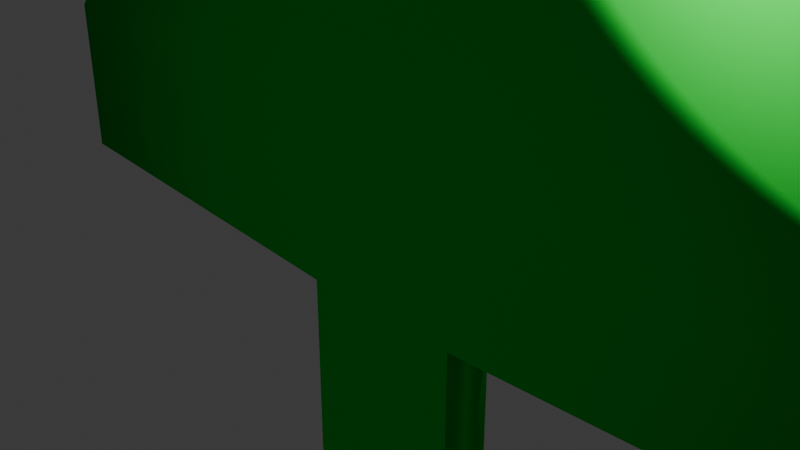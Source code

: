 # Source: untitled.blend  (saved by Blender 4.0.36; exported with 4.5.12 LTS)
import bpy
from mathutils import Matrix  # noqa: F401  (used for matrix-valued properties, if any)

bpy.ops.wm.read_factory_settings(use_empty=True)
scene = bpy.context.scene
scene.name = 'Scene'

# ---- collections
col_collection = bpy.data.collections.new('Collection'); scene.collection.children.link(col_collection)

# ---- materials (node trees are filled in below, after node groups)
mat_x = bpy.data.materials.new('Материал')
mat_x.use_transparent_shadow = False
mat_x.diffuse_color = (0.0, 0.8007, 0.06151, 1.0)
mat_x.roughness = 1.0
mat_x.specular_intensity = 1.0
mat_x.metallic = 0.5

# ---- material node trees

# ---- world
world_world = bpy.data.worlds.new('World'); scene.world = world_world
world_world.use_nodes = True; world_world.node_tree.nodes.clear()
_N = world_world.node_tree.nodes; _L = world_world.node_tree.links
n0 = _N.new('ShaderNodeOutputWorld'); n0.name = 'World Output'; n0.location = (300, 300)
n1 = _N.new('ShaderNodeBackground'); n1.name = 'Background'; n1.location = (10, 300)
n1.inputs[0].default_value = (0.05088, 0.05088, 0.05088, 1.0)
_L.new(n1.outputs[0], n0.inputs[0])
n0.is_active_output = True
world_world.color = (0.05088, 0.05088, 0.05088)
world_world.use_sun_shadow = False
world_world.sun_shadow_jitter_overblur = 0.0

# ---- cameras
cam_camera = bpy.data.cameras.new('Camera')
cam_camera.clip_end = 100.0
cam_camera.ortho_scale = 7.314

# ---- lights
light_light = bpy.data.lights.new('Light', 'POINT')
light_light.transmission_factor = 0.0
light_light.use_soft_falloff = False
light_light.energy = 1000.0
light_light.shadow_soft_size = 0.1
light_light.shadow_maximum_resolution = 0.006
light_light.use_absolute_resolution = True

# ---- meshes
me_x = bpy.data.meshes.new('Куб')
me_x.from_pydata([(-1.0, -1.0, -1.0), (-1.0, -1.0, 1.0), (-1.0, 1.0, -1.0), (-1.0, 1.0, 1.0), (1.0, -1.0, -1.0), (1.0, -1.0, 1.0), (1.0, 1.0, -1.0), (1.0, 1.0, 1.0), (-1.0, 10.49, -1.0), (-1.0, 10.49, 1.0), (1.0, 10.49, -1.0), (1.0, 10.49, 1.0), (-6.12, -1.0, 0.0), (-6.12, 1.0, 0.0), (6.12, -1.0, 0.0), (6.12, 1.0, 0.0), (0.1111, -7.754, -0.1111)], [], [(3, 2, 13), (7, 6, 10, 11), (12, 0, 16), (0, 4, 16), (2, 6, 4, 0), (7, 3, 1, 5), (8, 9, 11, 10), (6, 2, 8, 10), (3, 7, 11, 9), (2, 3, 9, 8), (14, 5, 16), (1, 3, 13, 12), (2, 0, 12, 13), (4, 6, 15, 14), (7, 5, 14, 15), (6, 7, 15), (6, 4, 16), (5, 1, 16), (4, 14, 16), (1, 12, 16)])
me_x.polygons.foreach_set('use_smooth', [True] * 20)
_uv = me_x.uv_layers.new(name='UVКарта')
_uv.uv.foreach_set('vector', [0.625, 0.25, 0.375, 0.25, 0.625, 0.25, 0.625, 0.5, 0.375, 0.5, 0.375, 0.5, 0.625, 0.5, 0.125, 0.75, 0.125, 0.75, 0.125, 0.75, 0.125, 0.75, 0.375, 0.75, 0.125, 0.75, 0.125, 0.5, 0.375, 0.5, 0.375, 0.75, 0.125, 0.75, 0.625, 0.5, 0.875, 0.5, 0.875, 0.75, 0.625, 0.75, 0.375, 0.25, 0.625, 0.25, 0.625, 0.5, 0.375, 0.5, 0.375, 0.5, 0.125, 0.5, 0.125, 0.5, 0.375, 0.5, 0.875, 0.5, 0.625, 0.5, 0.625, 0.5, 0.875, 0.5, 0.375, 0.25, 0.625, 0.25, 0.625, 0.25, 0.375, 0.25, 0.625, 0.75, 0.625, 0.75, 0.625, 0.75, 0.875, 0.75, 0.875, 0.5, 0.875, 0.5, 0.875, 0.75, 0.125, 0.5, 0.125, 0.75, 0.125, 0.75, 0.125, 0.5, 0.375, 0.75, 0.375, 0.5, 0.375, 0.5, 0.375, 0.75, 0.625, 0.5, 0.625, 0.75, 0.625, 0.75, 0.625, 0.5, 0.375, 0.5, 0.625, 0.5, 0.375, 0.5, 0.375, 0.5, 0.375, 0.75, 0.375, 0.5, 0.625, 0.75, 0.875, 0.75, 0.625, 0.75, 0.375, 0.75, 0.375, 0.75, 0.375, 0.75, 0.875, 0.75, 0.875, 0.75, 0.875, 0.75])
me_x.materials.append(mat_x)
me_x.update()

# ---- objects
ob_light = bpy.data.objects.new('Light', light_light)
ob_camera = bpy.data.objects.new('Camera', cam_camera)
ob_x = bpy.data.objects.new('Куб', me_x)

# ---- transforms, parenting, visibility, modifiers, constraints
ob_light.location = (6.268, 2.961, 21.32)
ob_light.rotation_euler = (0.6503, 0.05522, 1.866)
ob_light.lock_rotations_4d = False
ob_light.empty_display_type = 'ARROWS'
ob_light.color = (0.0, 0.0, 0.0, 0.0)
ob_light.lineart.crease_threshold = 0.0
ob_camera.location = (9.55, -4.97, 20.37)
ob_camera.rotation_euler = (1.109, 0.0, 0.8149)
ob_camera.lock_rotations_4d = False
ob_camera.empty_display_type = 'ARROWS'
ob_camera.color = (0.0, 0.0, 0.0, 0.0)
ob_camera.display_type = 'WIRE'
ob_camera.lineart.crease_threshold = 0.0
ob_x.location = (2.192, 1.956, 15.41)
ob_x.rotation_euler = (-1.571, 0.0, 0.0)
ob_x.scale = (1.0, 1.0, 0.3)

# ---- collection membership
col_collection.objects.link(ob_light)
col_collection.objects.link(ob_camera)
col_collection.objects.link(ob_x)

# ---- scene / render settings (as saved in the file)
scene.camera = ob_camera
scene.frame_start = 1; scene.frame_end = 250; scene.frame_set(1)
scene.render.engine = 'BLENDER_EEVEE_NEXT'
scene.cycles.sampling_pattern = 'TABULATED_SOBOL'
bpy.context.view_layer.update()
